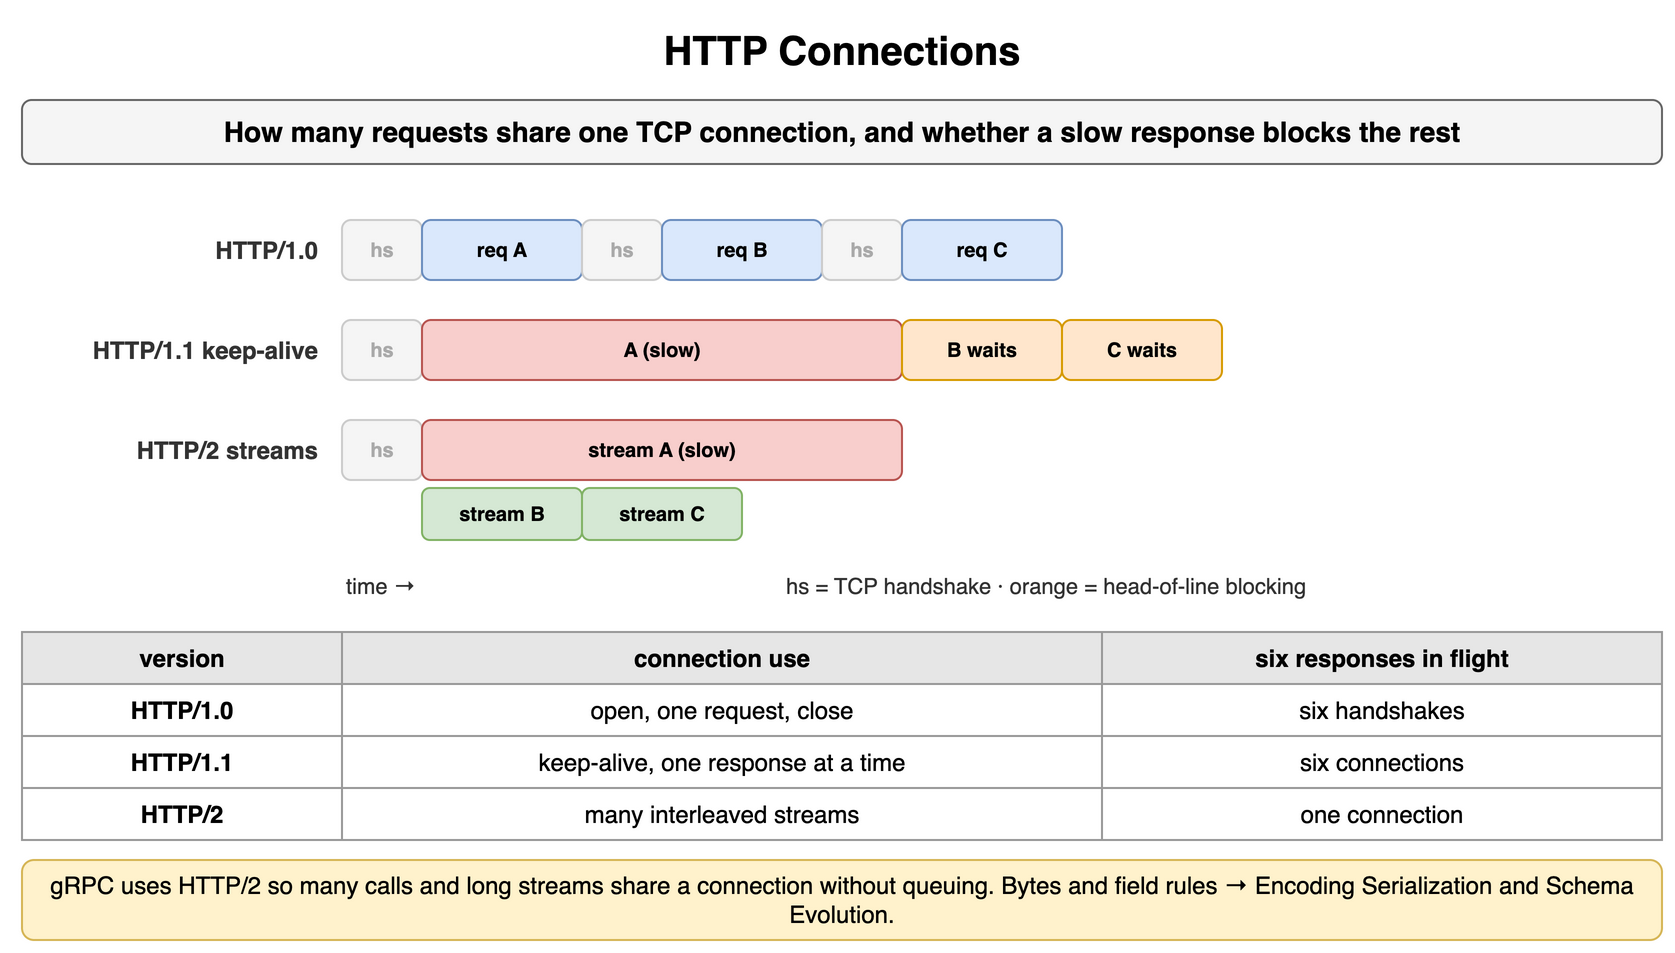

The diagram above was exported from draw.io. Its source (the exported page's mxGraphModel, read from the mxfile embedded in the PNG):
<mxGraphModel dx="900" dy="484" grid="1" gridSize="10" guides="1" tooltips="1" connect="1" arrows="1" fold="1" page="1" pageScale="1" pageWidth="900" pageHeight="484" math="0" shadow="0">
  <root>
    <mxCell id="0" />
    <mxCell id="1" parent="0" />
    <mxCell id="b1" value="HTTP Connections" style="text;html=1;align=center;verticalAlign=middle;whiteSpace=wrap;fontSize=20;fontStyle=1;" vertex="1" parent="1">
      <mxGeometry x="40" y="10" width="820" height="30" as="geometry" />
    </mxCell>
    <mxCell id="b2" value="How many requests share one TCP connection, and whether a slow response blocks the rest" style="rounded=1;whiteSpace=wrap;html=1;fillColor=#f5f5f5;strokeColor=#666666;fontStyle=1;fontSize=14;" vertex="1" parent="1">
      <mxGeometry x="40" y="50" width="820" height="32" as="geometry" />
    </mxCell>
    <mxCell id="b3" value="HTTP/1.0" style="text;html=1;whiteSpace=wrap;fontSize=11;align=right;verticalAlign=middle;fontSize=12;fontColor=#333333;fontStyle=1;" vertex="1" parent="1">
      <mxGeometry x="40" y="110" width="150" height="30" as="geometry" />
    </mxCell>
    <mxCell id="b4" value="hs" style="rounded=1;whiteSpace=wrap;html=1;fillColor=#f5f5f5;strokeColor=#cccccc;fontSize=10;align=center;fontStyle=1;fontColor=#aaaaaa;" vertex="1" parent="1">
      <mxGeometry x="200" y="110" width="40" height="30" as="geometry" />
    </mxCell>
    <mxCell id="b5" value="req A" style="rounded=1;whiteSpace=wrap;html=1;fillColor=#dae8fc;strokeColor=#6c8ebf;fontSize=10;align=center;fontStyle=1;" vertex="1" parent="1">
      <mxGeometry x="240" y="110" width="80" height="30" as="geometry" />
    </mxCell>
    <mxCell id="b6" value="hs" style="rounded=1;whiteSpace=wrap;html=1;fillColor=#f5f5f5;strokeColor=#cccccc;fontSize=10;align=center;fontStyle=1;fontColor=#aaaaaa;" vertex="1" parent="1">
      <mxGeometry x="320" y="110" width="40" height="30" as="geometry" />
    </mxCell>
    <mxCell id="b7" value="req B" style="rounded=1;whiteSpace=wrap;html=1;fillColor=#dae8fc;strokeColor=#6c8ebf;fontSize=10;align=center;fontStyle=1;" vertex="1" parent="1">
      <mxGeometry x="360" y="110" width="80" height="30" as="geometry" />
    </mxCell>
    <mxCell id="b8" value="hs" style="rounded=1;whiteSpace=wrap;html=1;fillColor=#f5f5f5;strokeColor=#cccccc;fontSize=10;align=center;fontStyle=1;fontColor=#aaaaaa;" vertex="1" parent="1">
      <mxGeometry x="440" y="110" width="40" height="30" as="geometry" />
    </mxCell>
    <mxCell id="b9" value="req C" style="rounded=1;whiteSpace=wrap;html=1;fillColor=#dae8fc;strokeColor=#6c8ebf;fontSize=10;align=center;fontStyle=1;" vertex="1" parent="1">
      <mxGeometry x="480" y="110" width="80" height="30" as="geometry" />
    </mxCell>
    <mxCell id="b10" value="HTTP/1.1 keep-alive" style="text;html=1;whiteSpace=wrap;fontSize=11;align=right;verticalAlign=middle;fontSize=12;fontColor=#333333;fontStyle=1;" vertex="1" parent="1">
      <mxGeometry x="40" y="160" width="150" height="30" as="geometry" />
    </mxCell>
    <mxCell id="b11" value="hs" style="rounded=1;whiteSpace=wrap;html=1;fillColor=#f5f5f5;strokeColor=#cccccc;fontSize=10;align=center;fontStyle=1;fontColor=#aaaaaa;" vertex="1" parent="1">
      <mxGeometry x="200" y="160" width="40" height="30" as="geometry" />
    </mxCell>
    <mxCell id="b12" value="A (slow)" style="rounded=1;whiteSpace=wrap;html=1;fillColor=#f8cecc;strokeColor=#b85450;fontSize=10;align=center;fontStyle=1;" vertex="1" parent="1">
      <mxGeometry x="240" y="160" width="240" height="30" as="geometry" />
    </mxCell>
    <mxCell id="b13" value="B waits" style="rounded=1;whiteSpace=wrap;html=1;fillColor=#ffe6cc;strokeColor=#d79b00;fontSize=10;align=center;fontStyle=1;" vertex="1" parent="1">
      <mxGeometry x="480" y="160" width="80" height="30" as="geometry" />
    </mxCell>
    <mxCell id="b14" value="C waits" style="rounded=1;whiteSpace=wrap;html=1;fillColor=#ffe6cc;strokeColor=#d79b00;fontSize=10;align=center;fontStyle=1;" vertex="1" parent="1">
      <mxGeometry x="560" y="160" width="80" height="30" as="geometry" />
    </mxCell>
    <mxCell id="b15" value="HTTP/2 streams" style="text;html=1;whiteSpace=wrap;fontSize=11;align=right;verticalAlign=middle;fontSize=12;fontColor=#333333;fontStyle=1;" vertex="1" parent="1">
      <mxGeometry x="40" y="210" width="150" height="30" as="geometry" />
    </mxCell>
    <mxCell id="b16" value="hs" style="rounded=1;whiteSpace=wrap;html=1;fillColor=#f5f5f5;strokeColor=#cccccc;fontSize=10;align=center;fontStyle=1;fontColor=#aaaaaa;" vertex="1" parent="1">
      <mxGeometry x="200" y="210" width="40" height="30" as="geometry" />
    </mxCell>
    <mxCell id="b17" value="stream A (slow)" style="rounded=1;whiteSpace=wrap;html=1;fillColor=#f8cecc;strokeColor=#b85450;fontSize=10;align=center;fontStyle=1;" vertex="1" parent="1">
      <mxGeometry x="240" y="210" width="240" height="30" as="geometry" />
    </mxCell>
    <mxCell id="b18" value="stream B" style="rounded=1;whiteSpace=wrap;html=1;fillColor=#d5e8d4;strokeColor=#82b366;fontSize=10;align=center;fontStyle=1;" vertex="1" parent="1">
      <mxGeometry x="240" y="244" width="80" height="26" as="geometry" />
    </mxCell>
    <mxCell id="b19" value="stream C" style="rounded=1;whiteSpace=wrap;html=1;fillColor=#d5e8d4;strokeColor=#82b366;fontSize=10;align=center;fontStyle=1;" vertex="1" parent="1">
      <mxGeometry x="320" y="244" width="80" height="26" as="geometry" />
    </mxCell>
    <mxCell id="b20" value="time →" style="text;html=1;whiteSpace=wrap;fontSize=11;align=left;verticalAlign=middle;fontSize=11;fontColor=#333333;" vertex="1" parent="1">
      <mxGeometry x="200" y="284" width="200" height="18" as="geometry" />
    </mxCell>
    <mxCell id="b21" value="hs = TCP handshake · orange = head-of-line blocking" style="text;html=1;whiteSpace=wrap;fontSize=11;align=left;verticalAlign=middle;fontSize=11;fontColor=#333333;" vertex="1" parent="1">
      <mxGeometry x="420" y="284" width="420" height="18" as="geometry" />
    </mxCell>
    <mxCell id="b22" value="version" style="whiteSpace=wrap;html=1;fillColor=#e6e6e6;strokeColor=#999999;fontStyle=1;fontSize=12;" vertex="1" parent="1">
      <mxGeometry x="40" y="316" width="160" height="26" as="geometry" />
    </mxCell>
    <mxCell id="b23" value="connection use" style="whiteSpace=wrap;html=1;fillColor=#e6e6e6;strokeColor=#999999;fontStyle=1;fontSize=12;" vertex="1" parent="1">
      <mxGeometry x="200" y="316" width="380" height="26" as="geometry" />
    </mxCell>
    <mxCell id="b24" value="six responses in flight" style="whiteSpace=wrap;html=1;fillColor=#e6e6e6;strokeColor=#999999;fontStyle=1;fontSize=12;" vertex="1" parent="1">
      <mxGeometry x="580" y="316" width="280" height="26" as="geometry" />
    </mxCell>
    <mxCell id="b25" value="HTTP/1.0" style="whiteSpace=wrap;html=1;strokeColor=#999999;fontSize=12;fillColor=#ffffff;fontStyle=1;" vertex="1" parent="1">
      <mxGeometry x="40" y="342" width="160" height="26" as="geometry" />
    </mxCell>
    <mxCell id="b26" value="open, one request, close" style="whiteSpace=wrap;html=1;strokeColor=#999999;fontSize=12;fillColor=#ffffff;" vertex="1" parent="1">
      <mxGeometry x="200" y="342" width="380" height="26" as="geometry" />
    </mxCell>
    <mxCell id="b27" value="six handshakes" style="whiteSpace=wrap;html=1;strokeColor=#999999;fontSize=12;fillColor=#ffffff;" vertex="1" parent="1">
      <mxGeometry x="580" y="342" width="280" height="26" as="geometry" />
    </mxCell>
    <mxCell id="b28" value="HTTP/1.1" style="whiteSpace=wrap;html=1;strokeColor=#999999;fontSize=12;fillColor=#ffffff;fontStyle=1;" vertex="1" parent="1">
      <mxGeometry x="40" y="368" width="160" height="26" as="geometry" />
    </mxCell>
    <mxCell id="b29" value="keep-alive, one response at a time" style="whiteSpace=wrap;html=1;strokeColor=#999999;fontSize=12;fillColor=#ffffff;" vertex="1" parent="1">
      <mxGeometry x="200" y="368" width="380" height="26" as="geometry" />
    </mxCell>
    <mxCell id="b30" value="six connections" style="whiteSpace=wrap;html=1;strokeColor=#999999;fontSize=12;fillColor=#ffffff;" vertex="1" parent="1">
      <mxGeometry x="580" y="368" width="280" height="26" as="geometry" />
    </mxCell>
    <mxCell id="b31" value="HTTP/2" style="whiteSpace=wrap;html=1;strokeColor=#999999;fontSize=12;fillColor=#ffffff;fontStyle=1;" vertex="1" parent="1">
      <mxGeometry x="40" y="394" width="160" height="26" as="geometry" />
    </mxCell>
    <mxCell id="b32" value="many interleaved streams" style="whiteSpace=wrap;html=1;strokeColor=#999999;fontSize=12;fillColor=#ffffff;" vertex="1" parent="1">
      <mxGeometry x="200" y="394" width="380" height="26" as="geometry" />
    </mxCell>
    <mxCell id="b33" value="one connection" style="whiteSpace=wrap;html=1;strokeColor=#999999;fontSize=12;fillColor=#ffffff;" vertex="1" parent="1">
      <mxGeometry x="580" y="394" width="280" height="26" as="geometry" />
    </mxCell>
    <mxCell id="b34" value="gRPC uses HTTP/2 so many calls and long streams share a connection without queuing. Bytes and field rules → Encoding Serialization and Schema Evolution." style="rounded=1;whiteSpace=wrap;html=1;fillColor=#fff2cc;strokeColor=#d6b656;fontSize=12;align=center;" vertex="1" parent="1">
      <mxGeometry x="40" y="430" width="820" height="40" as="geometry" />
    </mxCell>
  </root>
</mxGraphModel>